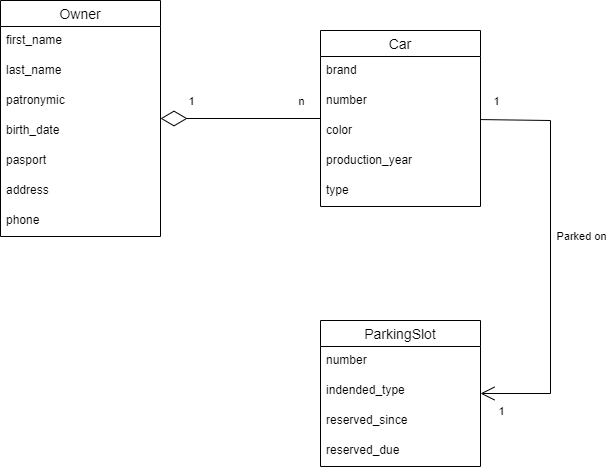

The diagram above was exported from draw.io. Its source (the exported page's mxGraphModel, read from the mxfile embedded in the PNG):
<mxGraphModel dx="1422" dy="865" grid="1" gridSize="10" guides="1" tooltips="1" connect="1" arrows="1" fold="1" page="1" pageScale="1" pageWidth="850" pageHeight="1100" math="0" shadow="0">
  <root>
    <mxCell id="0" />
    <mxCell id="1" parent="0" />
    <mxCell id="nRYhlMMTEeMc3qbff8Cp-1" value="Owner" style="swimlane;fontStyle=0;childLayout=stackLayout;horizontal=1;startSize=26;horizontalStack=0;resizeParent=1;resizeParentMax=0;resizeLast=0;collapsible=1;marginBottom=0;align=center;fontSize=14;" vertex="1" parent="1">
      <mxGeometry x="160" y="40" width="160" height="236" as="geometry" />
    </mxCell>
    <mxCell id="nRYhlMMTEeMc3qbff8Cp-2" value="first_name" style="text;strokeColor=none;fillColor=none;spacingLeft=4;spacingRight=4;overflow=hidden;rotatable=0;points=[[0,0.5],[1,0.5]];portConstraint=eastwest;fontSize=12;" vertex="1" parent="nRYhlMMTEeMc3qbff8Cp-1">
      <mxGeometry y="26" width="160" height="30" as="geometry" />
    </mxCell>
    <mxCell id="nRYhlMMTEeMc3qbff8Cp-3" value="last_name" style="text;strokeColor=none;fillColor=none;spacingLeft=4;spacingRight=4;overflow=hidden;rotatable=0;points=[[0,0.5],[1,0.5]];portConstraint=eastwest;fontSize=12;" vertex="1" parent="nRYhlMMTEeMc3qbff8Cp-1">
      <mxGeometry y="56" width="160" height="30" as="geometry" />
    </mxCell>
    <mxCell id="nRYhlMMTEeMc3qbff8Cp-4" value="patronymic" style="text;strokeColor=none;fillColor=none;spacingLeft=4;spacingRight=4;overflow=hidden;rotatable=0;points=[[0,0.5],[1,0.5]];portConstraint=eastwest;fontSize=12;" vertex="1" parent="nRYhlMMTEeMc3qbff8Cp-1">
      <mxGeometry y="86" width="160" height="30" as="geometry" />
    </mxCell>
    <mxCell id="nRYhlMMTEeMc3qbff8Cp-13" value="birth_date" style="text;strokeColor=none;fillColor=none;spacingLeft=4;spacingRight=4;overflow=hidden;rotatable=0;points=[[0,0.5],[1,0.5]];portConstraint=eastwest;fontSize=12;" vertex="1" parent="nRYhlMMTEeMc3qbff8Cp-1">
      <mxGeometry y="116" width="160" height="30" as="geometry" />
    </mxCell>
    <mxCell id="nRYhlMMTEeMc3qbff8Cp-14" value="pasport" style="text;strokeColor=none;fillColor=none;spacingLeft=4;spacingRight=4;overflow=hidden;rotatable=0;points=[[0,0.5],[1,0.5]];portConstraint=eastwest;fontSize=12;" vertex="1" parent="nRYhlMMTEeMc3qbff8Cp-1">
      <mxGeometry y="146" width="160" height="30" as="geometry" />
    </mxCell>
    <mxCell id="nRYhlMMTEeMc3qbff8Cp-5" value="address" style="text;strokeColor=none;fillColor=none;spacingLeft=4;spacingRight=4;overflow=hidden;rotatable=0;points=[[0,0.5],[1,0.5]];portConstraint=eastwest;fontSize=12;" vertex="1" parent="nRYhlMMTEeMc3qbff8Cp-1">
      <mxGeometry y="176" width="160" height="30" as="geometry" />
    </mxCell>
    <mxCell id="nRYhlMMTEeMc3qbff8Cp-6" value="phone" style="text;strokeColor=none;fillColor=none;spacingLeft=4;spacingRight=4;overflow=hidden;rotatable=0;points=[[0,0.5],[1,0.5]];portConstraint=eastwest;fontSize=12;" vertex="1" parent="nRYhlMMTEeMc3qbff8Cp-1">
      <mxGeometry y="206" width="160" height="30" as="geometry" />
    </mxCell>
    <mxCell id="nRYhlMMTEeMc3qbff8Cp-7" value="Car" style="swimlane;fontStyle=0;childLayout=stackLayout;horizontal=1;startSize=26;horizontalStack=0;resizeParent=1;resizeParentMax=0;resizeLast=0;collapsible=1;marginBottom=0;align=center;fontSize=14;" vertex="1" parent="1">
      <mxGeometry x="480" y="70" width="160" height="176" as="geometry" />
    </mxCell>
    <mxCell id="nRYhlMMTEeMc3qbff8Cp-8" value="brand" style="text;strokeColor=none;fillColor=none;spacingLeft=4;spacingRight=4;overflow=hidden;rotatable=0;points=[[0,0.5],[1,0.5]];portConstraint=eastwest;fontSize=12;" vertex="1" parent="nRYhlMMTEeMc3qbff8Cp-7">
      <mxGeometry y="26" width="160" height="30" as="geometry" />
    </mxCell>
    <mxCell id="nRYhlMMTEeMc3qbff8Cp-9" value="number" style="text;strokeColor=none;fillColor=none;spacingLeft=4;spacingRight=4;overflow=hidden;rotatable=0;points=[[0,0.5],[1,0.5]];portConstraint=eastwest;fontSize=12;" vertex="1" parent="nRYhlMMTEeMc3qbff8Cp-7">
      <mxGeometry y="56" width="160" height="30" as="geometry" />
    </mxCell>
    <mxCell id="nRYhlMMTEeMc3qbff8Cp-10" value="color" style="text;strokeColor=none;fillColor=none;spacingLeft=4;spacingRight=4;overflow=hidden;rotatable=0;points=[[0,0.5],[1,0.5]];portConstraint=eastwest;fontSize=12;" vertex="1" parent="nRYhlMMTEeMc3qbff8Cp-7">
      <mxGeometry y="86" width="160" height="30" as="geometry" />
    </mxCell>
    <mxCell id="nRYhlMMTEeMc3qbff8Cp-11" value="production_year" style="text;strokeColor=none;fillColor=none;spacingLeft=4;spacingRight=4;overflow=hidden;rotatable=0;points=[[0,0.5],[1,0.5]];portConstraint=eastwest;fontSize=12;" vertex="1" parent="nRYhlMMTEeMc3qbff8Cp-7">
      <mxGeometry y="116" width="160" height="30" as="geometry" />
    </mxCell>
    <mxCell id="nRYhlMMTEeMc3qbff8Cp-12" value="type" style="text;strokeColor=none;fillColor=none;spacingLeft=4;spacingRight=4;overflow=hidden;rotatable=0;points=[[0,0.5],[1,0.5]];portConstraint=eastwest;fontSize=12;" vertex="1" parent="nRYhlMMTEeMc3qbff8Cp-7">
      <mxGeometry y="146" width="160" height="30" as="geometry" />
    </mxCell>
    <mxCell id="nRYhlMMTEeMc3qbff8Cp-15" value="ParkingSlot" style="swimlane;fontStyle=0;childLayout=stackLayout;horizontal=1;startSize=26;horizontalStack=0;resizeParent=1;resizeParentMax=0;resizeLast=0;collapsible=1;marginBottom=0;align=center;fontSize=14;" vertex="1" parent="1">
      <mxGeometry x="480" y="360" width="160" height="146" as="geometry" />
    </mxCell>
    <mxCell id="nRYhlMMTEeMc3qbff8Cp-16" value="number" style="text;strokeColor=none;fillColor=none;spacingLeft=4;spacingRight=4;overflow=hidden;rotatable=0;points=[[0,0.5],[1,0.5]];portConstraint=eastwest;fontSize=12;" vertex="1" parent="nRYhlMMTEeMc3qbff8Cp-15">
      <mxGeometry y="26" width="160" height="30" as="geometry" />
    </mxCell>
    <mxCell id="nRYhlMMTEeMc3qbff8Cp-17" value="indended_type" style="text;strokeColor=none;fillColor=none;spacingLeft=4;spacingRight=4;overflow=hidden;rotatable=0;points=[[0,0.5],[1,0.5]];portConstraint=eastwest;fontSize=12;" vertex="1" parent="nRYhlMMTEeMc3qbff8Cp-15">
      <mxGeometry y="56" width="160" height="30" as="geometry" />
    </mxCell>
    <mxCell id="_98v5z_4GNUOdjAe_uFy-1" value="reserved_since" style="text;strokeColor=none;fillColor=none;spacingLeft=4;spacingRight=4;overflow=hidden;rotatable=0;points=[[0,0.5],[1,0.5]];portConstraint=eastwest;fontSize=12;" vertex="1" parent="nRYhlMMTEeMc3qbff8Cp-15">
      <mxGeometry y="86" width="160" height="30" as="geometry" />
    </mxCell>
    <mxCell id="_98v5z_4GNUOdjAe_uFy-2" value="reserved_due" style="text;strokeColor=none;fillColor=none;spacingLeft=4;spacingRight=4;overflow=hidden;rotatable=0;points=[[0,0.5],[1,0.5]];portConstraint=eastwest;fontSize=12;" vertex="1" parent="nRYhlMMTEeMc3qbff8Cp-15">
      <mxGeometry y="116" width="160" height="30" as="geometry" />
    </mxCell>
    <mxCell id="_98v5z_4GNUOdjAe_uFy-22" value="" style="endArrow=open;endFill=1;endSize=12;html=1;rounded=0;" edge="1" parent="1" source="nRYhlMMTEeMc3qbff8Cp-7" target="nRYhlMMTEeMc3qbff8Cp-15">
      <mxGeometry width="160" relative="1" as="geometry">
        <mxPoint x="690" y="280" as="sourcePoint" />
        <mxPoint x="850" y="280" as="targetPoint" />
        <Array as="points">
          <mxPoint x="710" y="160" />
          <mxPoint x="710" y="433" />
        </Array>
      </mxGeometry>
    </mxCell>
    <mxCell id="_98v5z_4GNUOdjAe_uFy-23" value="Parked on" style="edgeLabel;html=1;align=center;verticalAlign=middle;resizable=0;points=[];" vertex="1" connectable="0" parent="_98v5z_4GNUOdjAe_uFy-22">
      <mxGeometry x="0.5164" y="2" relative="1" as="geometry">
        <mxPoint x="28" y="-127" as="offset" />
      </mxGeometry>
    </mxCell>
    <mxCell id="_98v5z_4GNUOdjAe_uFy-26" value="1" style="edgeLabel;html=1;align=center;verticalAlign=middle;resizable=0;points=[];" vertex="1" connectable="0" parent="_98v5z_4GNUOdjAe_uFy-22">
      <mxGeometry x="-0.9274" y="1" relative="1" as="geometry">
        <mxPoint y="-18" as="offset" />
      </mxGeometry>
    </mxCell>
    <mxCell id="_98v5z_4GNUOdjAe_uFy-27" value="1" style="edgeLabel;html=1;align=center;verticalAlign=middle;resizable=0;points=[];" vertex="1" connectable="0" parent="_98v5z_4GNUOdjAe_uFy-22">
      <mxGeometry x="0.7579" y="-1" relative="1" as="geometry">
        <mxPoint x="-30" y="18" as="offset" />
      </mxGeometry>
    </mxCell>
    <mxCell id="_98v5z_4GNUOdjAe_uFy-28" value="" style="endArrow=diamondThin;endFill=0;endSize=24;html=1;rounded=0;" edge="1" parent="1" source="nRYhlMMTEeMc3qbff8Cp-7" target="nRYhlMMTEeMc3qbff8Cp-1">
      <mxGeometry width="160" relative="1" as="geometry">
        <mxPoint x="480" y="220" as="sourcePoint" />
        <mxPoint x="640" y="220" as="targetPoint" />
      </mxGeometry>
    </mxCell>
    <mxCell id="_98v5z_4GNUOdjAe_uFy-29" value="1" style="edgeLabel;html=1;align=center;verticalAlign=middle;resizable=0;points=[];" vertex="1" connectable="0" parent="_98v5z_4GNUOdjAe_uFy-28">
      <mxGeometry x="0.5625" y="-1" relative="1" as="geometry">
        <mxPoint x="-5" y="-17" as="offset" />
      </mxGeometry>
    </mxCell>
    <mxCell id="_98v5z_4GNUOdjAe_uFy-30" value="n" style="edgeLabel;html=1;align=center;verticalAlign=middle;resizable=0;points=[];" vertex="1" connectable="0" parent="_98v5z_4GNUOdjAe_uFy-28">
      <mxGeometry x="-0.65" relative="1" as="geometry">
        <mxPoint x="8" y="-18" as="offset" />
      </mxGeometry>
    </mxCell>
  </root>
</mxGraphModel>